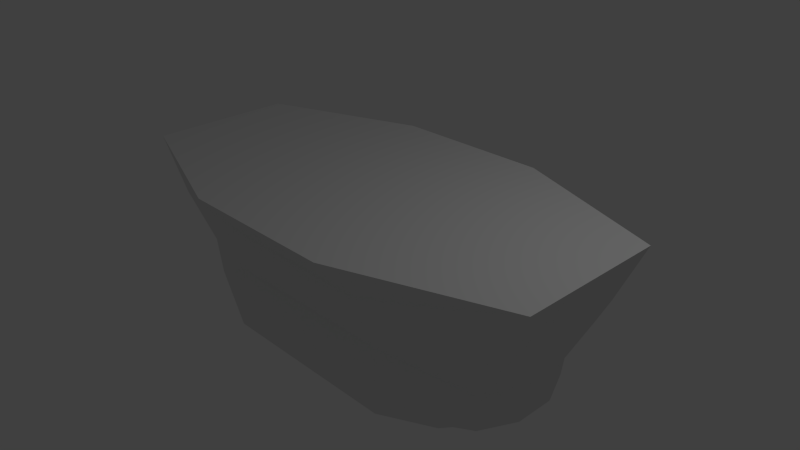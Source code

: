 # Source: flatIsle2_object_001.blend  (saved by Blender 2.72.0; exported with 4.5.12 LTS)
import bpy
from mathutils import Matrix  # noqa: F401  (used for matrix-valued properties, if any)

bpy.ops.wm.read_factory_settings(use_empty=True)
scene = bpy.context.scene
scene.name = 'Scene'

# ---- collections
col_collection_1 = bpy.data.collections.new('Collection 1'); scene.collection.children.link(col_collection_1)

# ---- materials (node trees are filled in below, after node groups)
mat_material = bpy.data.materials.new('Material')
mat_material.alpha_threshold = 0.0
mat_material.use_transparent_shadow = False
mat_material.roughness = 0.5
mat_material.line_color = (0.0, 0.0, 0.0, 1.0)

# ---- material node trees

# ---- world
world_world = bpy.data.worlds.new('World'); scene.world = world_world
world_world.color = (0.05088, 0.05088, 0.05088)
world_world.use_sun_shadow = False
world_world.sun_shadow_jitter_overblur = 0.0
world_world.cycles.sampling_method = 'MANUAL'
world_world.cycles.sample_map_resolution = 256

# ---- cameras
cam_camera = bpy.data.cameras.new('Camera')
cam_camera.clip_end = 100.0
cam_camera.lens = 35.0
cam_camera.sensor_width = 32.0
cam_camera.sensor_height = 18.0
cam_camera.ortho_scale = 7.314
cam_camera.dof.focus_distance = 0.0
cam_camera.dof.aperture_fstop = 128.0

# ---- lights
light_lamp = bpy.data.lights.new('Lamp', 'POINT')
light_lamp.transmission_factor = 0.0
light_lamp.cutoff_distance = 30.0
light_lamp.energy = 100.0
light_lamp.shadow_buffer_clip_start = 1.001
light_lamp.shadow_soft_size = 0.1
light_lamp.shadow_maximum_resolution = 0.006
light_lamp.use_absolute_resolution = True
light_lamp.cycles.use_multiple_importance_sampling = False

# ---- meshes
me_cube = bpy.data.meshes.new('Cube')
me_cube.from_pydata([(2.492, 0.7521, -0.9596), (-2.492, 0.7521, -0.9596), (-2.492, -0.7521, -0.9596), (2.492, -0.7521, -0.9596), (3.313, 1.0, 1.0), (-3.313, 1.0, 1.0), (-3.313, -1.0, 1.0), (3.313, -1.0, 1.0), (1.334, 1.208, -1.131), (-1.334, 1.208, -1.131), (2.702, 0.2718, -0.9803), (2.702, -0.2718, -0.9803), (2.556, 0.7714, -0.4463), (2.981, 0.8996, 0.2169), (-2.702, 0.2718, -0.9803), (-2.702, -0.2718, -0.9803), (-2.556, 0.7714, -0.4463), (-2.981, 0.8996, 0.2169), (-1.334, -1.208, -1.131), (1.334, -1.208, -1.131), (-2.556, -0.7714, -0.4463), (-2.981, -0.8996, 0.2169), (2.556, -0.7714, -0.4463), (2.981, -0.8996, 0.2169), (1.104, 1.783, 1.0), (-1.104, 1.783, 1.0), (3.313, 0.3333, 1.0), (3.313, -0.3333, 1.0), (-3.313, 0.3333, 1.0), (-3.313, -0.3333, 1.0), (-1.104, -1.783, 1.0), (1.104, -1.783, 1.0), (1.676, 0.506, -1.545), (1.676, -0.506, -1.545), (-1.676, 0.506, -1.545), (-1.676, -0.506, -1.545), (1.104, 0.401, 1.0), (-1.104, 0.401, 1.0), (1.104, -0.401, 1.0), (-1.104, -0.401, 1.0), (1.268, 1.148, -0.2517), (-1.268, 1.148, -0.2517), (1.157, 1.328, 0.3973), (-1.157, 1.328, 0.3973), (-2.796, 0.2813, -0.4186), (-2.796, -0.2813, -0.4186), (-3.158, 0.3177, 0.2766), (-3.158, -0.3177, 0.2766), (-1.268, -1.148, -0.2517), (1.268, -1.148, -0.2517), (-1.157, -1.328, 0.3973), (1.157, -1.328, 0.3973), (3.158, 0.3177, 0.2766), (3.158, -0.3177, 0.2766), (2.796, 0.2813, -0.4186), (2.796, -0.2813, -0.4186)], [], [(35, 18, 2, 15), (39, 29, 6, 30), (43, 17, 5, 25), (47, 21, 6, 29), (51, 23, 7, 31), (55, 22, 3, 11), (11, 3, 19, 33), (33, 19, 18, 35), (0, 10, 32, 8), (10, 11, 33, 32), (8, 32, 34, 9), (32, 33, 35, 34), (9, 34, 14, 1), (34, 35, 15, 14), (25, 5, 28, 37), (37, 28, 29, 39), (4, 24, 36, 26), (24, 25, 37, 36), (26, 36, 38, 27), (36, 37, 39, 38), (27, 38, 31, 7), (38, 39, 30, 31), (9, 1, 16, 41), (41, 16, 17, 43), (0, 8, 40, 12), (8, 9, 41, 40), (12, 40, 42, 13), (40, 41, 43, 42), (13, 42, 24, 4), (42, 43, 25, 24), (15, 2, 20, 45), (45, 20, 21, 47), (1, 14, 44, 16), (14, 15, 45, 44), (16, 44, 46, 17), (44, 45, 47, 46), (17, 46, 28, 5), (46, 47, 29, 28), (19, 3, 22, 49), (49, 22, 23, 51), (2, 18, 48, 20), (18, 19, 49, 48), (20, 48, 50, 21), (48, 49, 51, 50), (21, 50, 30, 6), (50, 51, 31, 30), (27, 7, 23, 53), (53, 23, 22, 55), (4, 26, 52, 13), (26, 27, 53, 52), (13, 52, 54, 12), (52, 53, 55, 54), (12, 54, 10, 0), (54, 55, 11, 10)])
me_cube.materials.append(mat_material)
me_cube.use_remesh_preserve_volume = False
me_cube.use_remesh_preserve_attributes = False
me_cube.use_mirror_vertex_groups = False
me_cube.update()

# ---- objects
ob_cube = bpy.data.objects.new('Cube', me_cube)
ob_lamp = bpy.data.objects.new('Lamp', light_lamp)
ob_camera = bpy.data.objects.new('Camera', cam_camera)

# ---- transforms, parenting, visibility, modifiers, constraints
ob_cube.location = (0.0, 0.0, 0.0)
ob_cube.lock_rotations_4d = False
ob_cube.empty_display_type = 'ARROWS'
ob_cube.lineart.crease_threshold = 0.0
ob_lamp.location = (4.076, 1.005, 5.904)
ob_lamp.rotation_euler = (0.6503, 0.05522, 1.866)
ob_lamp.lock_rotations_4d = False
ob_lamp.empty_display_type = 'ARROWS'
ob_lamp.color = (0.0, 0.0, 0.0, 0.0)
ob_lamp.lineart.crease_threshold = 0.0
ob_camera.location = (7.481, -6.508, 5.344)
ob_camera.rotation_euler = (1.109, 0.01082, 0.8149)
ob_camera.lock_rotations_4d = False
ob_camera.empty_display_type = 'ARROWS'
ob_camera.color = (0.0, 0.0, 0.0, 0.0)
ob_camera.display_type = 'WIRE'
ob_camera.lineart.crease_threshold = 0.0

# ---- collection membership
col_collection_1.objects.link(ob_cube)
col_collection_1.objects.link(ob_lamp)
col_collection_1.objects.link(ob_camera)

# ---- scene / render settings (as saved in the file)
scene.camera = ob_camera
scene.frame_start = 1; scene.frame_end = 250; scene.frame_set(1)
scene.render.engine = 'BLENDER_EEVEE_NEXT'
scene.render.resolution_percentage = 50
scene.render.dither_intensity = 0.0
scene.cycles.use_denoising = False
scene.cycles.samples = 10
scene.cycles.sampling_pattern = 'TABULATED_SOBOL'
scene.cycles.light_sampling_threshold = 0.0
scene.cycles.use_adaptive_sampling = False
scene.cycles.use_light_tree = False
scene.cycles.blur_glossy = 0.0
scene.cycles.pixel_filter_type = 'GAUSSIAN'
scene.cycles.sample_clamp_indirect = 0.0
scene.view_settings.view_transform = 'Standard'
bpy.context.view_layer.update()
